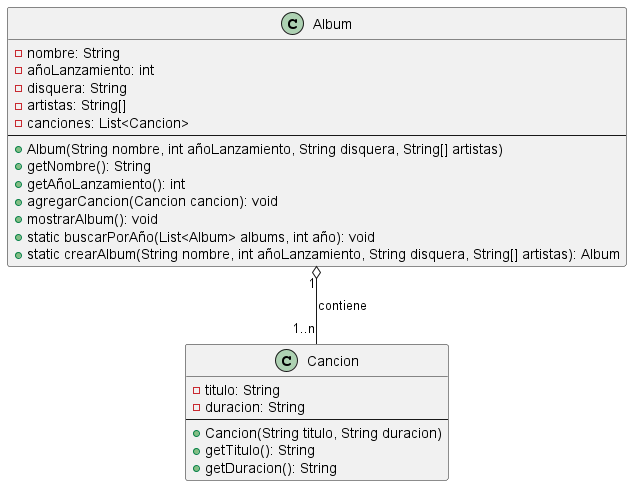

The diagram above was rendered by PlantUML. Its source (embedded in the PNG):
@startuml

class Album {
    - nombre: String
    - añoLanzamiento: int
    - disquera: String
    - artistas: String[]
    - canciones: List<Cancion>
    --
    + Album(String nombre, int añoLanzamiento, String disquera, String[] artistas)
    + getNombre(): String
    + getAñoLanzamiento(): int
    + agregarCancion(Cancion cancion): void
    + mostrarAlbum(): void
    + static buscarPorAño(List<Album> albums, int año): void
    + static crearAlbum(String nombre, int añoLanzamiento, String disquera, String[] artistas): Album
}

class Cancion {
    - titulo: String
    - duracion: String
    --
    + Cancion(String titulo, String duracion)
    + getTitulo(): String
    + getDuracion(): String
}

Album "1" o-- "1..n" Cancion : contiene

@enduml